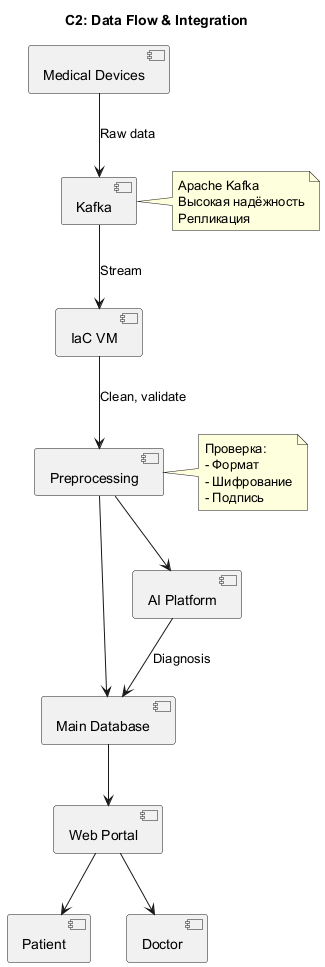

The diagram above was rendered by PlantUML. Its source (embedded in the PNG):
@startuml
title C2: Data Flow & Integration

[Medical Devices] --> [Kafka] : Raw data
[Kafka] --> [IaC VM] : Stream
[IaC VM] --> [Preprocessing] : Clean, validate
[Preprocessing] --> [Main Database]
[Preprocessing] --> [AI Platform]
[AI Platform] --> [Main Database] : Diagnosis
[Main Database] --> [Web Portal]
[Web Portal] --> [Patient]
[Web Portal] --> [Doctor]

note right of [Kafka]
  Apache Kafka
  Высокая надёжность
  Репликация
end note

note right of [Preprocessing]
  Проверка:
  - Формат
  - Шифрование
  - Подпись
end note

@enduml